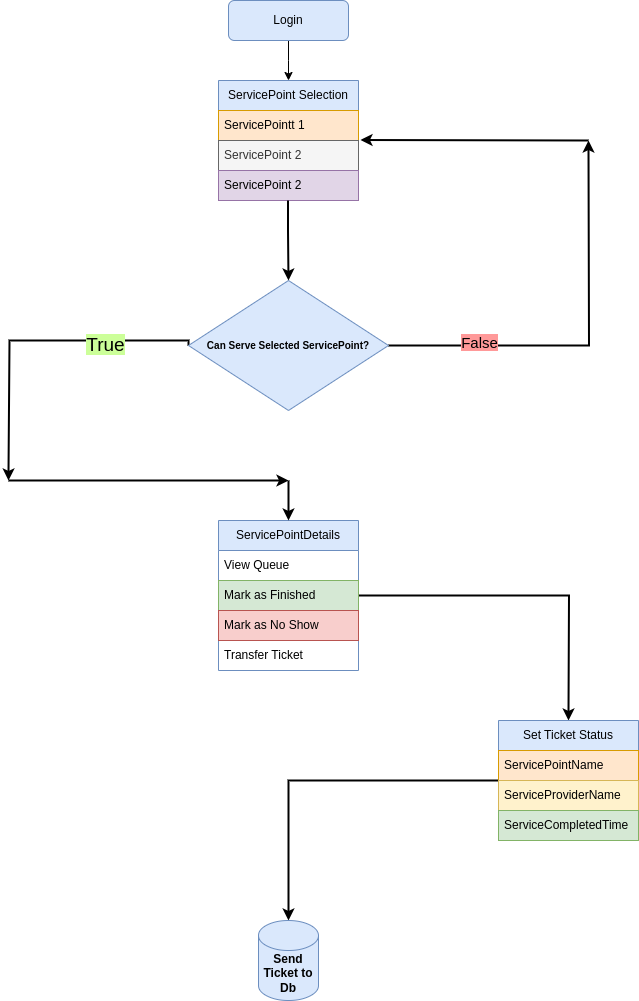

The diagram above was exported from draw.io. Its source (the exported page's mxGraphModel, read from the mxfile embedded in the PNG):
<mxGraphModel dx="808" dy="1616" grid="1" gridSize="10" guides="1" tooltips="1" connect="1" arrows="1" fold="1" page="1" pageScale="1" pageWidth="827" pageHeight="1169" background="#ffffff" math="0" shadow="0">
  <root>
    <mxCell id="WIyWlLk6GJQsqaUBKTNV-0" />
    <mxCell id="WIyWlLk6GJQsqaUBKTNV-1" parent="WIyWlLk6GJQsqaUBKTNV-0" />
    <mxCell id="HZAY07q2qfkcN4SfXETa-12" style="edgeStyle=orthogonalEdgeStyle;rounded=0;orthogonalLoop=1;jettySize=auto;html=1;" edge="1" parent="WIyWlLk6GJQsqaUBKTNV-1" source="HZAY07q2qfkcN4SfXETa-11">
      <mxGeometry relative="1" as="geometry">
        <mxPoint x="400" y="-1080" as="targetPoint" />
      </mxGeometry>
    </mxCell>
    <mxCell id="HZAY07q2qfkcN4SfXETa-11" value="Login" style="rounded=1;whiteSpace=wrap;html=1;fillColor=#dae8fc;strokeColor=#6c8ebf;" vertex="1" parent="WIyWlLk6GJQsqaUBKTNV-1">
      <mxGeometry x="340" y="-1160" width="120" height="40" as="geometry" />
    </mxCell>
    <mxCell id="HZAY07q2qfkcN4SfXETa-63" style="edgeStyle=orthogonalEdgeStyle;rounded=0;orthogonalLoop=1;jettySize=auto;html=1;exitX=1;exitY=0.5;exitDx=0;exitDy=0;strokeWidth=2;" edge="1" parent="WIyWlLk6GJQsqaUBKTNV-1" source="HZAY07q2qfkcN4SfXETa-17">
      <mxGeometry relative="1" as="geometry">
        <mxPoint x="700" y="-1020" as="targetPoint" />
      </mxGeometry>
    </mxCell>
    <mxCell id="HZAY07q2qfkcN4SfXETa-66" value="&lt;font style=&quot;font-size: 15px; background-color: rgb(255, 153, 153);&quot;&gt;False&lt;/font&gt;" style="edgeLabel;html=1;align=center;verticalAlign=middle;resizable=0;points=[];" vertex="1" connectable="0" parent="HZAY07q2qfkcN4SfXETa-63">
      <mxGeometry x="-0.5561" y="4" relative="1" as="geometry">
        <mxPoint as="offset" />
      </mxGeometry>
    </mxCell>
    <mxCell id="HZAY07q2qfkcN4SfXETa-64" style="edgeStyle=orthogonalEdgeStyle;rounded=0;orthogonalLoop=1;jettySize=auto;html=1;exitX=0;exitY=0.5;exitDx=0;exitDy=0;strokeWidth=2;" edge="1" parent="WIyWlLk6GJQsqaUBKTNV-1" source="HZAY07q2qfkcN4SfXETa-17">
      <mxGeometry relative="1" as="geometry">
        <mxPoint x="120" y="-680" as="targetPoint" />
        <Array as="points">
          <mxPoint x="300" y="-820" />
          <mxPoint x="121" y="-820" />
        </Array>
      </mxGeometry>
    </mxCell>
    <mxCell id="HZAY07q2qfkcN4SfXETa-67" value="True" style="edgeLabel;html=1;align=center;verticalAlign=middle;resizable=0;points=[];" vertex="1" connectable="0" parent="HZAY07q2qfkcN4SfXETa-64">
      <mxGeometry x="-0.4321" y="3" relative="1" as="geometry">
        <mxPoint as="offset" />
      </mxGeometry>
    </mxCell>
    <mxCell id="HZAY07q2qfkcN4SfXETa-68" value="&lt;span style=&quot;font-size: 19px; background-color: rgb(204, 255, 153);&quot;&gt;True&lt;/span&gt;" style="edgeLabel;html=1;align=center;verticalAlign=middle;resizable=0;points=[];" vertex="1" connectable="0" parent="HZAY07q2qfkcN4SfXETa-64">
      <mxGeometry x="-0.4506" y="4" relative="1" as="geometry">
        <mxPoint as="offset" />
      </mxGeometry>
    </mxCell>
    <mxCell id="HZAY07q2qfkcN4SfXETa-17" value="&lt;div style=&quot;&quot;&gt;&lt;b style=&quot;background-color: initial;&quot;&gt;&lt;font style=&quot;font-size: 10px;&quot;&gt;Can Serve Selected ServicePoint?&lt;/font&gt;&lt;/b&gt;&lt;/div&gt;" style="rhombus;whiteSpace=wrap;html=1;align=center;fillColor=#dae8fc;strokeColor=#6c8ebf;" vertex="1" parent="WIyWlLk6GJQsqaUBKTNV-1">
      <mxGeometry x="300" y="-880" width="200" height="130" as="geometry" />
    </mxCell>
    <mxCell id="HZAY07q2qfkcN4SfXETa-29" value="" style="endArrow=classic;html=1;rounded=0;strokeWidth=2;" edge="1" parent="WIyWlLk6GJQsqaUBKTNV-1">
      <mxGeometry width="50" height="50" relative="1" as="geometry">
        <mxPoint x="700" y="-1020" as="sourcePoint" />
        <mxPoint x="472" y="-1020.5" as="targetPoint" />
        <Array as="points" />
      </mxGeometry>
    </mxCell>
    <mxCell id="HZAY07q2qfkcN4SfXETa-34" value="ServicePointDetails" style="swimlane;fontStyle=0;childLayout=stackLayout;horizontal=1;startSize=30;horizontalStack=0;resizeParent=1;resizeParentMax=0;resizeLast=0;collapsible=1;marginBottom=0;whiteSpace=wrap;html=1;fillColor=#dae8fc;strokeColor=#6c8ebf;" vertex="1" parent="WIyWlLk6GJQsqaUBKTNV-1">
      <mxGeometry x="330" y="-640" width="140" height="150" as="geometry" />
    </mxCell>
    <mxCell id="HZAY07q2qfkcN4SfXETa-35" value="View Queue" style="text;strokeColor=none;fillColor=none;align=left;verticalAlign=middle;spacingLeft=4;spacingRight=4;overflow=hidden;points=[[0,0.5],[1,0.5]];portConstraint=eastwest;rotatable=0;whiteSpace=wrap;html=1;" vertex="1" parent="HZAY07q2qfkcN4SfXETa-34">
      <mxGeometry y="30" width="140" height="30" as="geometry" />
    </mxCell>
    <mxCell id="HZAY07q2qfkcN4SfXETa-38" style="edgeStyle=orthogonalEdgeStyle;rounded=0;orthogonalLoop=1;jettySize=auto;html=1;strokeWidth=2;" edge="1" parent="HZAY07q2qfkcN4SfXETa-34" source="HZAY07q2qfkcN4SfXETa-36">
      <mxGeometry relative="1" as="geometry">
        <mxPoint x="350" y="200" as="targetPoint" />
      </mxGeometry>
    </mxCell>
    <mxCell id="HZAY07q2qfkcN4SfXETa-36" value="Mark as Finished" style="text;strokeColor=#82b366;fillColor=#d5e8d4;align=left;verticalAlign=middle;spacingLeft=4;spacingRight=4;overflow=hidden;points=[[0,0.5],[1,0.5]];portConstraint=eastwest;rotatable=0;whiteSpace=wrap;html=1;" vertex="1" parent="HZAY07q2qfkcN4SfXETa-34">
      <mxGeometry y="60" width="140" height="30" as="geometry" />
    </mxCell>
    <mxCell id="HZAY07q2qfkcN4SfXETa-37" value="Mark as No Show" style="text;strokeColor=#b85450;fillColor=#f8cecc;align=left;verticalAlign=middle;spacingLeft=4;spacingRight=4;overflow=hidden;points=[[0,0.5],[1,0.5]];portConstraint=eastwest;rotatable=0;whiteSpace=wrap;html=1;" vertex="1" parent="HZAY07q2qfkcN4SfXETa-34">
      <mxGeometry y="90" width="140" height="30" as="geometry" />
    </mxCell>
    <mxCell id="HZAY07q2qfkcN4SfXETa-43" value="Transfer Ticket" style="text;strokeColor=none;fillColor=none;align=left;verticalAlign=middle;spacingLeft=4;spacingRight=4;overflow=hidden;points=[[0,0.5],[1,0.5]];portConstraint=eastwest;rotatable=0;whiteSpace=wrap;html=1;" vertex="1" parent="HZAY07q2qfkcN4SfXETa-34">
      <mxGeometry y="120" width="140" height="30" as="geometry" />
    </mxCell>
    <mxCell id="HZAY07q2qfkcN4SfXETa-40" value="" style="endArrow=classic;html=1;rounded=0;entryX=0.5;entryY=0;entryDx=0;entryDy=0;strokeWidth=2;" edge="1" parent="WIyWlLk6GJQsqaUBKTNV-1" target="HZAY07q2qfkcN4SfXETa-34">
      <mxGeometry width="50" height="50" relative="1" as="geometry">
        <mxPoint x="400" y="-680" as="sourcePoint" />
        <mxPoint x="399.5" y="-650" as="targetPoint" />
      </mxGeometry>
    </mxCell>
    <mxCell id="HZAY07q2qfkcN4SfXETa-48" style="edgeStyle=orthogonalEdgeStyle;rounded=0;orthogonalLoop=1;jettySize=auto;html=1;strokeWidth=2;" edge="1" parent="WIyWlLk6GJQsqaUBKTNV-1" source="HZAY07q2qfkcN4SfXETa-44" target="HZAY07q2qfkcN4SfXETa-49">
      <mxGeometry relative="1" as="geometry">
        <mxPoint x="400" y="-200" as="targetPoint" />
      </mxGeometry>
    </mxCell>
    <mxCell id="HZAY07q2qfkcN4SfXETa-44" value="Set Ticket Status" style="swimlane;fontStyle=0;childLayout=stackLayout;horizontal=1;startSize=30;horizontalStack=0;resizeParent=1;resizeParentMax=0;resizeLast=0;collapsible=1;marginBottom=0;whiteSpace=wrap;html=1;fillColor=#dae8fc;strokeColor=#6c8ebf;" vertex="1" parent="WIyWlLk6GJQsqaUBKTNV-1">
      <mxGeometry x="610" y="-440" width="140" height="120" as="geometry" />
    </mxCell>
    <mxCell id="HZAY07q2qfkcN4SfXETa-45" value="ServicePointName" style="text;strokeColor=#d79b00;fillColor=#ffe6cc;align=left;verticalAlign=middle;spacingLeft=4;spacingRight=4;overflow=hidden;points=[[0,0.5],[1,0.5]];portConstraint=eastwest;rotatable=0;whiteSpace=wrap;html=1;" vertex="1" parent="HZAY07q2qfkcN4SfXETa-44">
      <mxGeometry y="30" width="140" height="30" as="geometry" />
    </mxCell>
    <mxCell id="HZAY07q2qfkcN4SfXETa-46" value="ServiceProviderName" style="text;strokeColor=#d6b656;fillColor=#fff2cc;align=left;verticalAlign=middle;spacingLeft=4;spacingRight=4;overflow=hidden;points=[[0,0.5],[1,0.5]];portConstraint=eastwest;rotatable=0;whiteSpace=wrap;html=1;" vertex="1" parent="HZAY07q2qfkcN4SfXETa-44">
      <mxGeometry y="60" width="140" height="30" as="geometry" />
    </mxCell>
    <mxCell id="HZAY07q2qfkcN4SfXETa-47" value="ServiceCompletedTime" style="text;strokeColor=#82b366;fillColor=#d5e8d4;align=left;verticalAlign=middle;spacingLeft=4;spacingRight=4;overflow=hidden;points=[[0,0.5],[1,0.5]];portConstraint=eastwest;rotatable=0;whiteSpace=wrap;html=1;" vertex="1" parent="HZAY07q2qfkcN4SfXETa-44">
      <mxGeometry y="90" width="140" height="30" as="geometry" />
    </mxCell>
    <mxCell id="HZAY07q2qfkcN4SfXETa-49" value="&lt;b&gt;Send Ticket to Db&lt;/b&gt;" style="shape=cylinder3;whiteSpace=wrap;html=1;boundedLbl=1;backgroundOutline=1;size=15;fillColor=#dae8fc;strokeColor=#6c8ebf;" vertex="1" parent="WIyWlLk6GJQsqaUBKTNV-1">
      <mxGeometry x="370" y="-240" width="60" height="80" as="geometry" />
    </mxCell>
    <mxCell id="HZAY07q2qfkcN4SfXETa-54" value="ServicePoint Selection" style="swimlane;fontStyle=0;childLayout=stackLayout;horizontal=1;startSize=30;horizontalStack=0;resizeParent=1;resizeParentMax=0;resizeLast=0;collapsible=1;marginBottom=0;whiteSpace=wrap;html=1;fillColor=#dae8fc;strokeColor=#6c8ebf;" vertex="1" parent="WIyWlLk6GJQsqaUBKTNV-1">
      <mxGeometry x="330" y="-1080" width="140" height="120" as="geometry" />
    </mxCell>
    <mxCell id="HZAY07q2qfkcN4SfXETa-55" value="ServicePointt 1" style="text;strokeColor=#d79b00;fillColor=#ffe6cc;align=left;verticalAlign=middle;spacingLeft=4;spacingRight=4;overflow=hidden;points=[[0,0.5],[1,0.5]];portConstraint=eastwest;rotatable=0;whiteSpace=wrap;html=1;" vertex="1" parent="HZAY07q2qfkcN4SfXETa-54">
      <mxGeometry y="30" width="140" height="30" as="geometry" />
    </mxCell>
    <mxCell id="HZAY07q2qfkcN4SfXETa-56" value="ServicePoint 2" style="text;strokeColor=#666666;fillColor=#f5f5f5;align=left;verticalAlign=middle;spacingLeft=4;spacingRight=4;overflow=hidden;points=[[0,0.5],[1,0.5]];portConstraint=eastwest;rotatable=0;whiteSpace=wrap;html=1;fontColor=#333333;" vertex="1" parent="HZAY07q2qfkcN4SfXETa-54">
      <mxGeometry y="60" width="140" height="30" as="geometry" />
    </mxCell>
    <mxCell id="HZAY07q2qfkcN4SfXETa-57" value="ServicePoint 2" style="text;strokeColor=#9673a6;fillColor=#e1d5e7;align=left;verticalAlign=middle;spacingLeft=4;spacingRight=4;overflow=hidden;points=[[0,0.5],[1,0.5]];portConstraint=eastwest;rotatable=0;whiteSpace=wrap;html=1;" vertex="1" parent="HZAY07q2qfkcN4SfXETa-54">
      <mxGeometry y="90" width="140" height="30" as="geometry" />
    </mxCell>
    <mxCell id="HZAY07q2qfkcN4SfXETa-61" value="" style="endArrow=classic;html=1;rounded=0;entryX=0.5;entryY=0;entryDx=0;entryDy=0;strokeWidth=2;" edge="1" parent="WIyWlLk6GJQsqaUBKTNV-1" target="HZAY07q2qfkcN4SfXETa-17">
      <mxGeometry width="50" height="50" relative="1" as="geometry">
        <mxPoint x="399.5" y="-960" as="sourcePoint" />
        <mxPoint x="399.5" y="-900" as="targetPoint" />
        <Array as="points">
          <mxPoint x="399.5" y="-930" />
        </Array>
      </mxGeometry>
    </mxCell>
    <mxCell id="HZAY07q2qfkcN4SfXETa-65" value="" style="endArrow=classic;html=1;rounded=0;strokeWidth=2;" edge="1" parent="WIyWlLk6GJQsqaUBKTNV-1">
      <mxGeometry width="50" height="50" relative="1" as="geometry">
        <mxPoint x="290" y="-680" as="sourcePoint" />
        <mxPoint x="400" y="-680" as="targetPoint" />
        <Array as="points">
          <mxPoint x="120" y="-680" />
        </Array>
      </mxGeometry>
    </mxCell>
  </root>
</mxGraphModel>